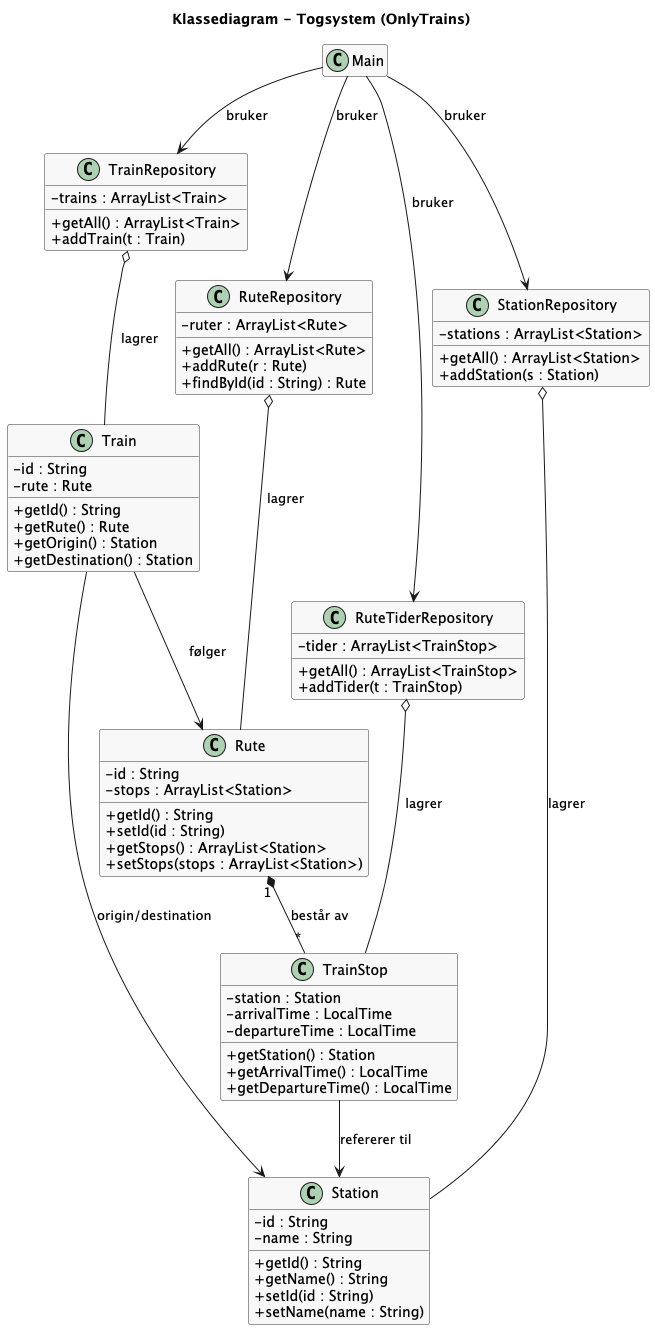

The diagram above was rendered by PlantUML. Its source (embedded in the PNG):
@startuml
title Klassediagram - Togsystem (OnlyTrains)
hide empty members
skinparam classAttributeIconSize 0
skinparam class {
    BackgroundColor #F8F8F8
    BorderColor #333333
}

' =======================
' Klasser
' =======================

class Rute {
    - id : String
    - stops : ArrayList<Station>
    + getId() : String
    + setId(id : String)
    + getStops() : ArrayList<Station>
    + setStops(stops : ArrayList<Station>)
}

class Station {
    - id : String
    - name : String
    + getId() : String
    + getName() : String
    + setId(id : String)
    + setName(name : String)
}

class Train {
    - id : String
    - rute : Rute
    + getId() : String
    + getRute() : Rute
    + getOrigin() : Station
    + getDestination() : Station
}

class TrainStop {
    - station : Station
    - arrivalTime : LocalTime
    - departureTime : LocalTime
    + getStation() : Station
    + getArrivalTime() : LocalTime
    + getDepartureTime() : LocalTime
}

class RuteRepository {
    - ruter : ArrayList<Rute>
    + getAll() : ArrayList<Rute>
    + addRute(r : Rute)
    + findById(id : String) : Rute
}

class RuteTiderRepository {
    - tider : ArrayList<TrainStop>
    + getAll() : ArrayList<TrainStop>
    + addTider(t : TrainStop)
}

class StationRepository {
    - stations : ArrayList<Station>
    + getAll() : ArrayList<Station>
    + addStation(s : Station)
}

class TrainRepository {
    - trains : ArrayList<Train>
    + getAll() : ArrayList<Train>
    + addTrain(t : Train)
}

class Main

' =======================
' Relasjoner
' =======================

Rute "1" *-- "*" TrainStop : består av
TrainStop --> Station : refererer til
Train --> Rute : følger
Train --> Station : origin/destination
RuteRepository o-- Rute : lagrer
RuteTiderRepository o-- TrainStop : lagrer
StationRepository o-- Station : lagrer
TrainRepository o-- Train : lagrer
Main --> RuteRepository : bruker
Main --> StationRepository : bruker
Main --> TrainRepository : bruker
Main --> RuteTiderRepository : bruker

@enduml